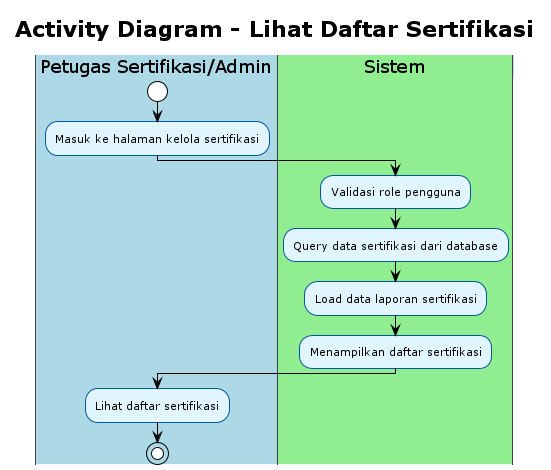

The diagram above was rendered by PlantUML. Its source (embedded in the PNG):
@startuml
!theme plain
skinparam activity {
    BackgroundColor #E1F5FE
    BorderColor #01579B
    FontSize 11
}
skinparam swimlane {
    BackgroundColor #F5F5F5
    BorderColor #424242
    TitleBackgroundColor #BBDEFB
    TitleBorderColor #1976D2
}

title Activity Diagram - Lihat Daftar Sertifikasi

|#LightBlue|Petugas Sertifikasi/Admin|
start
:Masuk ke halaman kelola sertifikasi;

|#LightGreen|Sistem|
:Validasi role pengguna;
:Query data sertifikasi dari database;
:Load data laporan sertifikasi;
:Menampilkan daftar sertifikasi;

|#LightBlue|Petugas Sertifikasi/Admin|
:Lihat daftar sertifikasi;

stop

@enduml